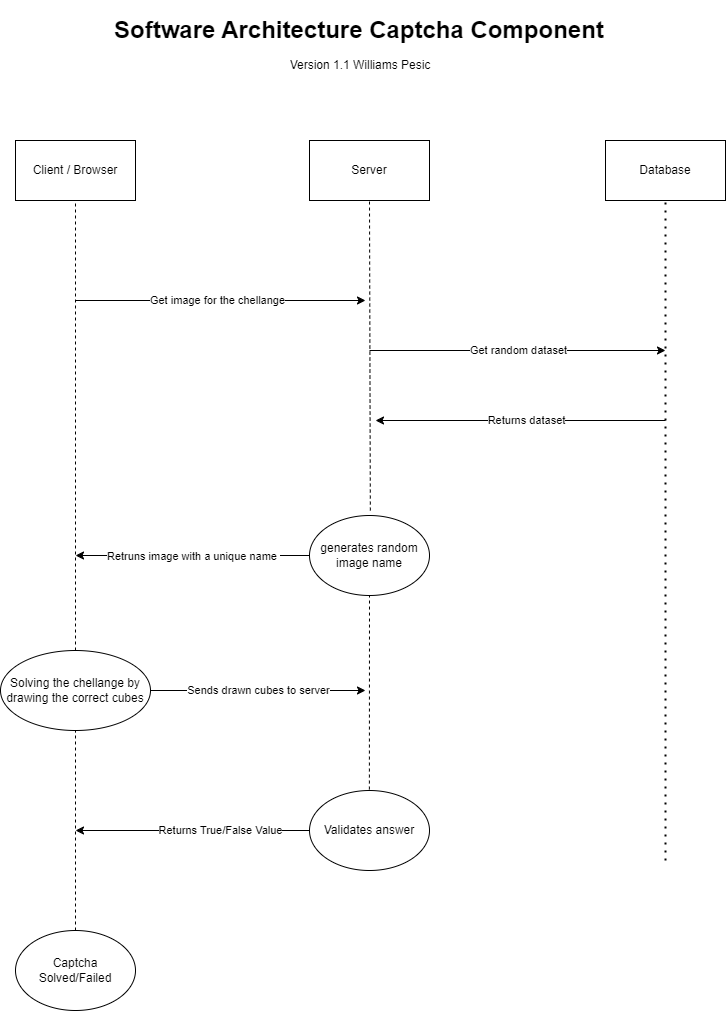

The diagram above was exported from draw.io. Its source (the exported page's mxGraphModel, read from the mxfile embedded in the PNG):
<mxGraphModel dx="1430" dy="788" grid="1" gridSize="10" guides="1" tooltips="1" connect="1" arrows="1" fold="1" page="1" pageScale="1" pageWidth="827" pageHeight="1169" math="0" shadow="0">
  <root>
    <mxCell id="0" />
    <mxCell id="1" parent="0" />
    <mxCell id="4n9nvuq02ijhRIgWC3fS-2" value="&lt;h1&gt;Software Architecture Captcha Component Prototype&lt;/h1&gt;" style="text;html=1;strokeColor=none;fillColor=none;spacing=5;spacingTop=-20;whiteSpace=wrap;overflow=hidden;rounded=0;strokeWidth=1;verticalAlign=top;" parent="1" vertex="1">
      <mxGeometry x="154" y="40" width="506" height="40" as="geometry" />
    </mxCell>
    <mxCell id="4n9nvuq02ijhRIgWC3fS-3" value="Version 1.1 Williams Pesic" style="text;html=1;strokeColor=none;fillColor=none;align=center;verticalAlign=middle;whiteSpace=wrap;rounded=0;" parent="1" vertex="1">
      <mxGeometry x="310" y="80" width="190" height="30" as="geometry" />
    </mxCell>
    <mxCell id="4n9nvuq02ijhRIgWC3fS-4" value="Client / Browser" style="rounded=0;whiteSpace=wrap;html=1;" parent="1" vertex="1">
      <mxGeometry x="60" y="170" width="120" height="60" as="geometry" />
    </mxCell>
    <mxCell id="4n9nvuq02ijhRIgWC3fS-5" value="Server" style="rounded=0;whiteSpace=wrap;html=1;" parent="1" vertex="1">
      <mxGeometry x="354" y="170" width="120" height="60" as="geometry" />
    </mxCell>
    <mxCell id="4n9nvuq02ijhRIgWC3fS-6" value="Database" style="rounded=0;whiteSpace=wrap;html=1;" parent="1" vertex="1">
      <mxGeometry x="650" y="170" width="120" height="60" as="geometry" />
    </mxCell>
    <mxCell id="4n9nvuq02ijhRIgWC3fS-7" value="" style="endArrow=none;dashed=1;html=1;rounded=0;entryX=0.5;entryY=1;entryDx=0;entryDy=0;" parent="1" target="4n9nvuq02ijhRIgWC3fS-4" edge="1">
      <mxGeometry width="50" height="50" relative="1" as="geometry">
        <mxPoint x="120" y="680" as="sourcePoint" />
        <mxPoint x="150" y="280" as="targetPoint" />
      </mxGeometry>
    </mxCell>
    <mxCell id="4n9nvuq02ijhRIgWC3fS-9" value="" style="endArrow=none;dashed=1;html=1;rounded=0;entryX=0.5;entryY=1;entryDx=0;entryDy=0;exitX=0.507;exitY=-0.062;exitDx=0;exitDy=0;exitPerimeter=0;" parent="1" source="4n9nvuq02ijhRIgWC3fS-14" target="4n9nvuq02ijhRIgWC3fS-5" edge="1">
      <mxGeometry width="50" height="50" relative="1" as="geometry">
        <mxPoint x="414.79999999999995" y="395.43999999999994" as="sourcePoint" />
        <mxPoint x="414" y="229.99999999999994" as="targetPoint" />
      </mxGeometry>
    </mxCell>
    <mxCell id="4n9nvuq02ijhRIgWC3fS-10" value="" style="endArrow=classic;html=1;rounded=0;" parent="1" edge="1">
      <mxGeometry relative="1" as="geometry">
        <mxPoint x="120" y="330" as="sourcePoint" />
        <mxPoint x="410" y="330" as="targetPoint" />
      </mxGeometry>
    </mxCell>
    <mxCell id="4n9nvuq02ijhRIgWC3fS-11" value="Label" style="edgeLabel;resizable=0;html=1;align=center;verticalAlign=middle;" parent="4n9nvuq02ijhRIgWC3fS-10" connectable="0" vertex="1">
      <mxGeometry relative="1" as="geometry" />
    </mxCell>
    <mxCell id="4n9nvuq02ijhRIgWC3fS-12" value="Get image for the chellange" style="edgeLabel;html=1;align=center;verticalAlign=middle;resizable=0;points=[];" parent="4n9nvuq02ijhRIgWC3fS-10" vertex="1" connectable="0">
      <mxGeometry x="-0.0234" relative="1" as="geometry">
        <mxPoint as="offset" />
      </mxGeometry>
    </mxCell>
    <mxCell id="4n9nvuq02ijhRIgWC3fS-14" value="generates random image name" style="ellipse;whiteSpace=wrap;html=1;" parent="1" vertex="1">
      <mxGeometry x="354" y="545" width="120" height="80" as="geometry" />
    </mxCell>
    <mxCell id="4n9nvuq02ijhRIgWC3fS-17" value="" style="endArrow=classic;html=1;rounded=0;exitX=0;exitY=0.5;exitDx=0;exitDy=0;" parent="1" source="4n9nvuq02ijhRIgWC3fS-14" edge="1">
      <mxGeometry relative="1" as="geometry">
        <mxPoint x="380" y="550" as="sourcePoint" />
        <mxPoint x="120" y="585" as="targetPoint" />
      </mxGeometry>
    </mxCell>
    <mxCell id="4n9nvuq02ijhRIgWC3fS-18" value="Label" style="edgeLabel;resizable=0;html=1;align=center;verticalAlign=middle;" parent="4n9nvuq02ijhRIgWC3fS-17" connectable="0" vertex="1">
      <mxGeometry relative="1" as="geometry" />
    </mxCell>
    <mxCell id="4n9nvuq02ijhRIgWC3fS-19" value="Retruns image with a unique name&amp;nbsp;" style="edgeLabel;html=1;align=center;verticalAlign=middle;resizable=0;points=[];" parent="4n9nvuq02ijhRIgWC3fS-17" vertex="1" connectable="0">
      <mxGeometry x="-0.0017" y="1" relative="1" as="geometry">
        <mxPoint as="offset" />
      </mxGeometry>
    </mxCell>
    <mxCell id="4n9nvuq02ijhRIgWC3fS-20" value="Solving the chellange by drawing the correct cubes" style="ellipse;whiteSpace=wrap;html=1;" parent="1" vertex="1">
      <mxGeometry x="45" y="680" width="150" height="80" as="geometry" />
    </mxCell>
    <mxCell id="4n9nvuq02ijhRIgWC3fS-23" value="" style="endArrow=none;dashed=1;html=1;rounded=0;entryX=0.5;entryY=1;entryDx=0;entryDy=0;exitX=0.499;exitY=0.063;exitDx=0;exitDy=0;exitPerimeter=0;" parent="1" source="OMSCWGeo9Wg1jC9scIxy-2" target="4n9nvuq02ijhRIgWC3fS-14" edge="1">
      <mxGeometry width="50" height="50" relative="1" as="geometry">
        <mxPoint x="414" y="820" as="sourcePoint" />
        <mxPoint x="430" y="530" as="targetPoint" />
      </mxGeometry>
    </mxCell>
    <mxCell id="4n9nvuq02ijhRIgWC3fS-26" value="" style="endArrow=classic;html=1;rounded=0;exitX=1;exitY=0.5;exitDx=0;exitDy=0;" parent="1" source="4n9nvuq02ijhRIgWC3fS-20" edge="1">
      <mxGeometry relative="1" as="geometry">
        <mxPoint x="230" y="719.74" as="sourcePoint" />
        <mxPoint x="410" y="720" as="targetPoint" />
      </mxGeometry>
    </mxCell>
    <mxCell id="4n9nvuq02ijhRIgWC3fS-27" value="Sends drawn cubes to server" style="edgeLabel;resizable=0;html=1;align=center;verticalAlign=middle;" parent="4n9nvuq02ijhRIgWC3fS-26" connectable="0" vertex="1">
      <mxGeometry relative="1" as="geometry" />
    </mxCell>
    <mxCell id="4n9nvuq02ijhRIgWC3fS-28" value="" style="endArrow=none;dashed=1;html=1;dashPattern=1 3;strokeWidth=2;rounded=0;entryX=0.5;entryY=1;entryDx=0;entryDy=0;" parent="1" target="4n9nvuq02ijhRIgWC3fS-6" edge="1">
      <mxGeometry width="50" height="50" relative="1" as="geometry">
        <mxPoint x="710" y="890" as="sourcePoint" />
        <mxPoint x="730" y="270" as="targetPoint" />
      </mxGeometry>
    </mxCell>
    <mxCell id="4n9nvuq02ijhRIgWC3fS-29" value="" style="endArrow=classic;html=1;rounded=0;" parent="1" edge="1">
      <mxGeometry relative="1" as="geometry">
        <mxPoint x="414" y="380" as="sourcePoint" />
        <mxPoint x="710" y="380" as="targetPoint" />
      </mxGeometry>
    </mxCell>
    <mxCell id="4n9nvuq02ijhRIgWC3fS-30" value="Get random dataset" style="edgeLabel;resizable=0;html=1;align=center;verticalAlign=middle;" parent="4n9nvuq02ijhRIgWC3fS-29" connectable="0" vertex="1">
      <mxGeometry relative="1" as="geometry" />
    </mxCell>
    <mxCell id="4n9nvuq02ijhRIgWC3fS-31" value="" style="endArrow=classic;html=1;rounded=0;" parent="1" edge="1">
      <mxGeometry relative="1" as="geometry">
        <mxPoint x="710" y="450" as="sourcePoint" />
        <mxPoint x="420" y="450" as="targetPoint" />
      </mxGeometry>
    </mxCell>
    <mxCell id="4n9nvuq02ijhRIgWC3fS-32" value="Label" style="edgeLabel;resizable=0;html=1;align=center;verticalAlign=middle;" parent="4n9nvuq02ijhRIgWC3fS-31" connectable="0" vertex="1">
      <mxGeometry relative="1" as="geometry" />
    </mxCell>
    <mxCell id="4n9nvuq02ijhRIgWC3fS-33" value="Returns dataset" style="edgeLabel;html=1;align=center;verticalAlign=middle;resizable=0;points=[];" parent="4n9nvuq02ijhRIgWC3fS-31" vertex="1" connectable="0">
      <mxGeometry x="-0.0391" y="4" relative="1" as="geometry">
        <mxPoint y="-4" as="offset" />
      </mxGeometry>
    </mxCell>
    <mxCell id="OMSCWGeo9Wg1jC9scIxy-1" value="" style="endArrow=none;dashed=1;html=1;rounded=0;entryX=0.5;entryY=1;entryDx=0;entryDy=0;" parent="1" target="4n9nvuq02ijhRIgWC3fS-20" edge="1">
      <mxGeometry width="50" height="50" relative="1" as="geometry">
        <mxPoint x="120" y="960" as="sourcePoint" />
        <mxPoint x="590" y="730" as="targetPoint" />
      </mxGeometry>
    </mxCell>
    <mxCell id="OMSCWGeo9Wg1jC9scIxy-2" value="Validates answer" style="ellipse;whiteSpace=wrap;html=1;" parent="1" vertex="1">
      <mxGeometry x="354" y="820" width="120" height="80" as="geometry" />
    </mxCell>
    <mxCell id="OMSCWGeo9Wg1jC9scIxy-3" value="" style="endArrow=classic;html=1;rounded=0;exitX=0;exitY=0.5;exitDx=0;exitDy=0;" parent="1" source="OMSCWGeo9Wg1jC9scIxy-2" edge="1">
      <mxGeometry width="50" height="50" relative="1" as="geometry">
        <mxPoint x="240" y="880" as="sourcePoint" />
        <mxPoint x="120" y="860" as="targetPoint" />
      </mxGeometry>
    </mxCell>
    <mxCell id="OMSCWGeo9Wg1jC9scIxy-4" value="Returns True/False Value" style="edgeLabel;html=1;align=center;verticalAlign=middle;resizable=0;points=[];" parent="OMSCWGeo9Wg1jC9scIxy-3" vertex="1" connectable="0">
      <mxGeometry x="-0.2369" relative="1" as="geometry">
        <mxPoint as="offset" />
      </mxGeometry>
    </mxCell>
    <mxCell id="OMSCWGeo9Wg1jC9scIxy-6" value="Captcha Solved/Failed" style="ellipse;whiteSpace=wrap;html=1;" parent="1" vertex="1">
      <mxGeometry x="60" y="960" width="120" height="80" as="geometry" />
    </mxCell>
  </root>
</mxGraphModel>